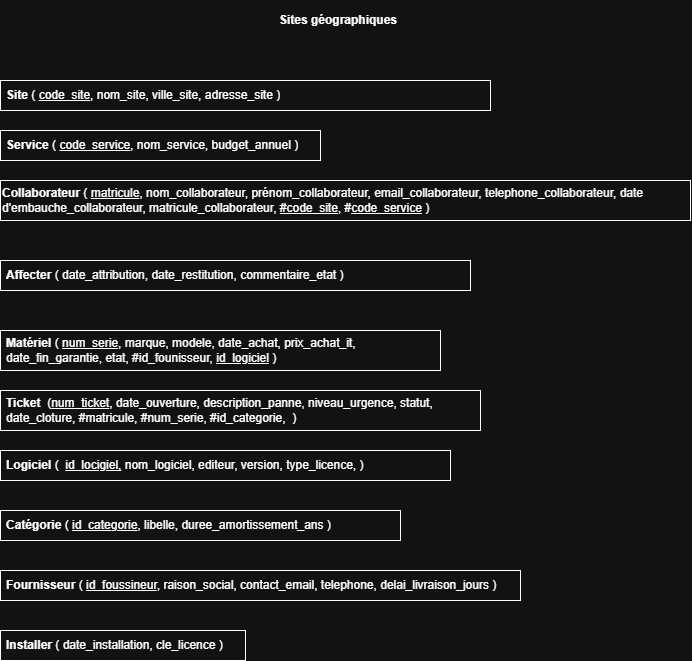

The diagram above was exported from draw.io. Its source (the exported page's mxGraphModel, read from the mxfile embedded in the PNG):
<mxGraphModel dx="571" dy="820" grid="1" gridSize="10" guides="1" tooltips="1" connect="1" arrows="1" fold="1" page="1" pageScale="1" pageWidth="827" pageHeight="1169" math="0" shadow="0">
  <root>
    <mxCell id="0" />
    <mxCell id="1" parent="0" />
    <mxCell id="7AogHrhFqrjJXCSP-shx-21" parent="1" style="text;strokeColor=none;fillColor=none;align=center;verticalAlign=middle;spacingLeft=4;spacingRight=4;overflow=hidden;points=[[0,0.5],[1,0.5]];portConstraint=eastwest;rotatable=0;whiteSpace=wrap;html=1;fontStyle=1" value="Sites géographiques" vertex="1">
      <mxGeometry height="40" width="164" x="336" y="40" as="geometry" />
    </mxCell>
    <mxCell id="7AogHrhFqrjJXCSP-shx-42" parent="1" style="text;strokeColor=default;fillColor=none;align=left;verticalAlign=middle;spacingLeft=4;spacingRight=4;overflow=hidden;points=[[0,0.5],[1,0.5]];portConstraint=eastwest;rotatable=0;whiteSpace=wrap;html=1;" value="&lt;b&gt;Service &lt;/b&gt;( &lt;u&gt;code_service&lt;/u&gt;, nom_service, budget_annuel )" vertex="1">
      <mxGeometry height="30" width="320" x="80" y="170" as="geometry" />
    </mxCell>
    <mxCell id="7AogHrhFqrjJXCSP-shx-43" parent="1" style="text;html=1;whiteSpace=wrap;strokeColor=default;fillColor=none;align=left;verticalAlign=middle;rounded=0;" value="&lt;b&gt;Collaborateur&lt;/b&gt;&amp;nbsp;( &lt;u&gt;matricule&lt;/u&gt;, nom_collaborateur, prénom_collaborateur, email_collaborateur, telephone_collaborateur, date d'embauche_collaborateur, matricule_collaborateur, &lt;u&gt;#code_site,&lt;/u&gt;&amp;nbsp;#&lt;u&gt;code_service&lt;/u&gt; )" vertex="1">
      <mxGeometry height="40" width="690" x="80" y="220" as="geometry" />
    </mxCell>
    <mxCell id="7AogHrhFqrjJXCSP-shx-47" parent="1" style="text;strokeColor=default;fillColor=none;align=left;verticalAlign=middle;spacingLeft=4;spacingRight=4;overflow=hidden;points=[[0,0.5],[1,0.5]];portConstraint=eastwest;rotatable=0;whiteSpace=wrap;html=1;" value="&lt;b&gt;Site &lt;/b&gt;( &lt;u&gt;code_site&lt;/u&gt;, nom_site, ville_site, adresse_site )" vertex="1">
      <mxGeometry height="30" width="490" x="80" y="120" as="geometry" />
    </mxCell>
    <mxCell id="7AogHrhFqrjJXCSP-shx-48" parent="1" style="text;strokeColor=default;fillColor=none;align=left;verticalAlign=middle;spacingLeft=4;spacingRight=4;overflow=hidden;points=[[0,0.5],[1,0.5]];portConstraint=eastwest;rotatable=0;whiteSpace=wrap;html=1;" value="&lt;b&gt;Ticket&amp;nbsp;&lt;/b&gt;&amp;nbsp;(&lt;u&gt;num_ticket&lt;/u&gt;, date_ouverture, description_panne, niveau_urgence, statut, date_cloture, #matricule, #num_serie, #id_categorie, &amp;nbsp;)" vertex="1">
      <mxGeometry height="40" width="480" x="80" y="430" as="geometry" />
    </mxCell>
    <mxCell id="7AogHrhFqrjJXCSP-shx-49" parent="1" style="text;strokeColor=default;fillColor=none;align=left;verticalAlign=middle;spacingLeft=4;spacingRight=4;overflow=hidden;points=[[0,0.5],[1,0.5]];portConstraint=eastwest;rotatable=0;whiteSpace=wrap;html=1;" value="&lt;b&gt;Matériel &lt;/b&gt;( &lt;u&gt;num_serie&lt;/u&gt;, marque, modele, date_achat, prix_achat_it, date_fin_garantie, etat,&amp;nbsp;#id_founisseur, &lt;u&gt;id_logiciel&lt;/u&gt;&amp;nbsp;)&amp;nbsp;" vertex="1">
      <mxGeometry height="40" width="440" x="80" y="370" as="geometry" />
    </mxCell>
    <mxCell id="7AogHrhFqrjJXCSP-shx-50" parent="1" style="text;strokeColor=default;fillColor=none;align=left;verticalAlign=middle;spacingLeft=4;spacingRight=4;overflow=hidden;points=[[0,0.5],[1,0.5]];portConstraint=eastwest;rotatable=0;whiteSpace=wrap;html=1;" value="&lt;b&gt;Logiciel &lt;/b&gt;(&amp;nbsp; &lt;u&gt;id_locigiel,&lt;/u&gt;&amp;nbsp;nom_logiciel, editeur, version, type_licence, )" vertex="1">
      <mxGeometry height="30" width="450" x="80" y="490" as="geometry" />
    </mxCell>
    <mxCell id="7AogHrhFqrjJXCSP-shx-51" parent="1" style="text;strokeColor=default;fillColor=none;align=left;verticalAlign=middle;spacingLeft=4;spacingRight=4;overflow=hidden;points=[[0,0.5],[1,0.5]];portConstraint=eastwest;rotatable=0;whiteSpace=wrap;html=1;" value="&lt;b&gt;Catégorie &lt;/b&gt;( &lt;u&gt;id_categorie&lt;/u&gt;, libelle, duree_amortissement_ans )" vertex="1">
      <mxGeometry height="30" width="400" x="80" y="550" as="geometry" />
    </mxCell>
    <mxCell id="7AogHrhFqrjJXCSP-shx-52" parent="1" style="text;strokeColor=default;fillColor=none;align=left;verticalAlign=middle;spacingLeft=4;spacingRight=4;overflow=hidden;points=[[0,0.5],[1,0.5]];portConstraint=eastwest;rotatable=0;whiteSpace=wrap;html=1;" value="&lt;b&gt;Fournisseur&lt;/b&gt;&amp;nbsp;(&amp;nbsp;&lt;u&gt;id_foussineur&lt;/u&gt;, raison_social, contact_email, telephone, delai_livraison_jours )&amp;nbsp;" vertex="1">
      <mxGeometry height="30" width="520" x="80" y="610" as="geometry" />
    </mxCell>
    <mxCell id="7AogHrhFqrjJXCSP-shx-53" parent="1" style="text;strokeColor=default;fillColor=none;align=left;verticalAlign=middle;spacingLeft=4;spacingRight=4;overflow=hidden;points=[[0,0.5],[1,0.5]];portConstraint=eastwest;rotatable=0;whiteSpace=wrap;html=1;" value="&lt;b&gt;Affecter &lt;/b&gt;( date_attribution, date_restitution, commentaire_etat )&amp;nbsp;&amp;nbsp;" vertex="1">
      <mxGeometry height="30" width="470" x="80" y="300" as="geometry" />
    </mxCell>
    <mxCell id="7AogHrhFqrjJXCSP-shx-55" parent="1" style="text;strokeColor=default;fillColor=none;align=left;verticalAlign=middle;spacingLeft=4;spacingRight=4;overflow=hidden;points=[[0,0.5],[1,0.5]];portConstraint=eastwest;rotatable=0;whiteSpace=wrap;html=1;" value="&lt;b&gt;Installer &lt;/b&gt;( date_installation, cle_licence )" vertex="1">
      <mxGeometry height="30" width="245" x="80" y="670" as="geometry" />
    </mxCell>
  </root>
</mxGraphModel>